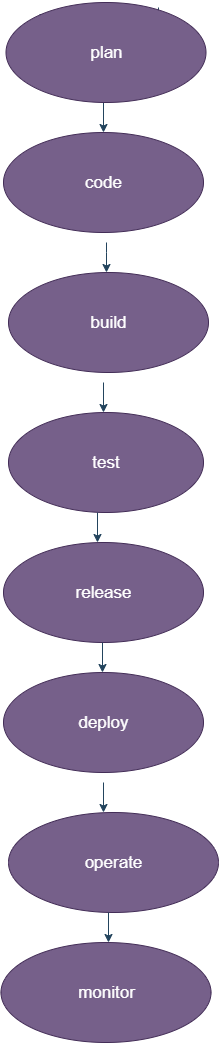

The diagram above was exported from draw.io. Its source (the exported page's mxGraphModel, read from the mxfile embedded in the PNG):
<mxGraphModel dx="1042" dy="570" grid="1" gridSize="10" guides="1" tooltips="1" connect="1" arrows="1" fold="1" page="1" pageScale="1" pageWidth="850" pageHeight="1100" math="0" shadow="0">
  <root>
    <mxCell id="0" />
    <mxCell id="1" parent="0" />
    <mxCell id="KsF8abv7kIUDG-buPEqm-2" style="edgeStyle=orthogonalEdgeStyle;rounded=0;orthogonalLoop=1;jettySize=auto;html=1;exitX=0;exitY=0.5;exitDx=0;exitDy=0;labelBackgroundColor=none;strokeColor=#23445D;fontColor=default;" parent="1" edge="1">
      <mxGeometry relative="1" as="geometry">
        <mxPoint x="360" y="30" as="targetPoint" />
        <mxPoint x="360" y="25" as="sourcePoint" />
      </mxGeometry>
    </mxCell>
    <mxCell id="uQ8lkgxfqcQ3ZDVAzk9C-7" style="edgeStyle=orthogonalEdgeStyle;rounded=0;orthogonalLoop=1;jettySize=auto;html=1;exitX=0.5;exitY=1;exitDx=0;exitDy=0;labelBackgroundColor=none;strokeColor=#23445D;fontColor=default;" parent="1" edge="1">
      <mxGeometry relative="1" as="geometry">
        <mxPoint x="420" y="110" as="sourcePoint" />
        <mxPoint x="420" y="110" as="targetPoint" />
      </mxGeometry>
    </mxCell>
    <mxCell id="uQ8lkgxfqcQ3ZDVAzk9C-8" style="edgeStyle=orthogonalEdgeStyle;rounded=0;orthogonalLoop=1;jettySize=auto;html=1;labelBackgroundColor=none;strokeColor=#23445D;fontColor=default;" parent="1" edge="1">
      <mxGeometry relative="1" as="geometry">
        <mxPoint x="474.99090833947" y="75" as="sourcePoint" />
        <mxPoint x="474.99090833947" y="95" as="targetPoint" />
      </mxGeometry>
    </mxCell>
    <mxCell id="uQ8lkgxfqcQ3ZDVAzk9C-9" style="edgeStyle=orthogonalEdgeStyle;rounded=0;orthogonalLoop=1;jettySize=auto;html=1;labelBackgroundColor=none;strokeColor=#23445D;fontColor=default;" parent="1" edge="1">
      <mxGeometry relative="1" as="geometry">
        <mxPoint x="420" y="100" as="sourcePoint" />
        <mxPoint x="420" y="80" as="targetPoint" />
      </mxGeometry>
    </mxCell>
    <mxCell id="uQ8lkgxfqcQ3ZDVAzk9C-10" style="edgeStyle=orthogonalEdgeStyle;rounded=0;orthogonalLoop=1;jettySize=auto;html=1;exitX=0.5;exitY=1;exitDx=0;exitDy=0;labelBackgroundColor=none;strokeColor=#23445D;fontColor=default;" parent="1" edge="1">
      <mxGeometry relative="1" as="geometry">
        <mxPoint x="420" y="110" as="sourcePoint" />
        <mxPoint x="420" y="110" as="targetPoint" />
      </mxGeometry>
    </mxCell>
    <mxCell id="KsF8abv7kIUDG-buPEqm-1" style="edgeStyle=orthogonalEdgeStyle;rounded=0;orthogonalLoop=1;jettySize=auto;html=1;exitX=0.5;exitY=1;exitDx=0;exitDy=0;labelBackgroundColor=none;strokeColor=#23445D;fontColor=default;" parent="1" edge="1">
      <mxGeometry relative="1" as="geometry">
        <mxPoint x="420" y="110" as="sourcePoint" />
        <mxPoint x="420" y="110" as="targetPoint" />
      </mxGeometry>
    </mxCell>
    <mxCell id="KsF8abv7kIUDG-buPEqm-3" style="edgeStyle=orthogonalEdgeStyle;rounded=0;orthogonalLoop=1;jettySize=auto;html=1;labelBackgroundColor=none;strokeColor=#23445D;fontColor=default;" parent="1" edge="1">
      <mxGeometry relative="1" as="geometry">
        <mxPoint x="474.99090833947" y="15" as="sourcePoint" />
        <mxPoint x="474.99090833947" y="35" as="targetPoint" />
      </mxGeometry>
    </mxCell>
    <mxCell id="KsF8abv7kIUDG-buPEqm-20" style="edgeStyle=orthogonalEdgeStyle;rounded=0;orthogonalLoop=1;jettySize=auto;html=1;exitX=0.5;exitY=1;exitDx=0;exitDy=0;entryX=0.5;entryY=0;entryDx=0;entryDy=0;labelBackgroundColor=none;strokeColor=#23445D;fontColor=default;" parent="1" source="KsF8abv7kIUDG-buPEqm-6" target="KsF8abv7kIUDG-buPEqm-7" edge="1">
      <mxGeometry relative="1" as="geometry" />
    </mxCell>
    <mxCell id="KsF8abv7kIUDG-buPEqm-6" value="&lt;font style=&quot;font-size: 17px;&quot;&gt;plan&lt;/font&gt;" style="ellipse;whiteSpace=wrap;html=1;fillColor=#76608a;fontColor=#ffffff;strokeColor=#432D57;labelBackgroundColor=none;" parent="1" vertex="1">
      <mxGeometry x="322.5" y="10" width="200" height="100" as="geometry" />
    </mxCell>
    <mxCell id="KsF8abv7kIUDG-buPEqm-7" value="&lt;font style=&quot;font-size: 17px;&quot;&gt;code&lt;/font&gt;" style="ellipse;whiteSpace=wrap;html=1;fillColor=#76608a;fontColor=#ffffff;strokeColor=#432D57;labelBackgroundColor=none;" parent="1" vertex="1">
      <mxGeometry x="320" y="140" width="200" height="100" as="geometry" />
    </mxCell>
    <mxCell id="KsF8abv7kIUDG-buPEqm-8" value="&lt;font style=&quot;font-size: 17px;&quot;&gt;build&lt;/font&gt;" style="ellipse;whiteSpace=wrap;html=1;fillColor=#76608a;fontColor=#ffffff;strokeColor=#432D57;labelBackgroundColor=none;" parent="1" vertex="1">
      <mxGeometry x="325" y="280" width="200" height="100" as="geometry" />
    </mxCell>
    <mxCell id="KsF8abv7kIUDG-buPEqm-9" value="&lt;font style=&quot;font-size: 17px;&quot;&gt;test&lt;/font&gt;" style="ellipse;whiteSpace=wrap;html=1;fillColor=#76608a;fontColor=#ffffff;strokeColor=#432D57;labelBackgroundColor=none;" parent="1" vertex="1">
      <mxGeometry x="325" y="420" width="195" height="100" as="geometry" />
    </mxCell>
    <mxCell id="KsF8abv7kIUDG-buPEqm-10" value="&lt;font style=&quot;font-size: 17px;&quot;&gt;release&lt;/font&gt;" style="ellipse;whiteSpace=wrap;html=1;fillColor=#76608a;fontColor=#ffffff;strokeColor=#432D57;labelBackgroundColor=none;" parent="1" vertex="1">
      <mxGeometry x="320" y="550" width="200" height="100" as="geometry" />
    </mxCell>
    <mxCell id="KsF8abv7kIUDG-buPEqm-11" value="&lt;font style=&quot;font-size: 17px;&quot;&gt;deploy&lt;/font&gt;" style="ellipse;whiteSpace=wrap;html=1;fillColor=#76608a;fontColor=#ffffff;strokeColor=#432D57;labelBackgroundColor=none;" parent="1" vertex="1">
      <mxGeometry x="320" y="680" width="200" height="100" as="geometry" />
    </mxCell>
    <mxCell id="KsF8abv7kIUDG-buPEqm-13" value="&lt;font style=&quot;font-size: 17px;&quot;&gt;operate&lt;/font&gt;" style="ellipse;whiteSpace=wrap;html=1;fillColor=#76608a;fontColor=#ffffff;strokeColor=#432D57;labelBackgroundColor=none;" parent="1" vertex="1">
      <mxGeometry x="325" y="820" width="210" height="100" as="geometry" />
    </mxCell>
    <mxCell id="KsF8abv7kIUDG-buPEqm-23" style="edgeStyle=orthogonalEdgeStyle;rounded=0;orthogonalLoop=1;jettySize=auto;html=1;exitX=0.5;exitY=1;exitDx=0;exitDy=0;entryX=0.5;entryY=0;entryDx=0;entryDy=0;labelBackgroundColor=none;strokeColor=#23445D;fontColor=default;" parent="1" edge="1">
      <mxGeometry relative="1" as="geometry">
        <mxPoint x="420" y="390" as="sourcePoint" />
        <mxPoint x="420" y="420" as="targetPoint" />
      </mxGeometry>
    </mxCell>
    <mxCell id="KsF8abv7kIUDG-buPEqm-24" style="edgeStyle=orthogonalEdgeStyle;rounded=0;orthogonalLoop=1;jettySize=auto;html=1;exitX=0.5;exitY=1;exitDx=0;exitDy=0;entryX=0.5;entryY=0;entryDx=0;entryDy=0;labelBackgroundColor=none;strokeColor=#23445D;fontColor=default;" parent="1" edge="1">
      <mxGeometry relative="1" as="geometry">
        <mxPoint x="414" y="520" as="sourcePoint" />
        <mxPoint x="414" y="550" as="targetPoint" />
      </mxGeometry>
    </mxCell>
    <mxCell id="KsF8abv7kIUDG-buPEqm-25" style="edgeStyle=orthogonalEdgeStyle;rounded=0;orthogonalLoop=1;jettySize=auto;html=1;exitX=0.5;exitY=1;exitDx=0;exitDy=0;entryX=0.5;entryY=0;entryDx=0;entryDy=0;labelBackgroundColor=none;strokeColor=#23445D;fontColor=default;" parent="1" edge="1">
      <mxGeometry relative="1" as="geometry">
        <mxPoint x="419" y="650" as="sourcePoint" />
        <mxPoint x="419" y="680" as="targetPoint" />
      </mxGeometry>
    </mxCell>
    <mxCell id="KsF8abv7kIUDG-buPEqm-26" style="edgeStyle=orthogonalEdgeStyle;rounded=0;orthogonalLoop=1;jettySize=auto;html=1;exitX=0.5;exitY=1;exitDx=0;exitDy=0;entryX=0.5;entryY=0;entryDx=0;entryDy=0;labelBackgroundColor=none;strokeColor=#23445D;fontColor=default;" parent="1" edge="1">
      <mxGeometry relative="1" as="geometry">
        <mxPoint x="420" y="790" as="sourcePoint" />
        <mxPoint x="420" y="820" as="targetPoint" />
      </mxGeometry>
    </mxCell>
    <mxCell id="KsF8abv7kIUDG-buPEqm-42" value="&lt;font style=&quot;font-size: 17px;&quot;&gt;monitor&lt;/font&gt;" style="ellipse;whiteSpace=wrap;html=1;fillColor=#76608a;fontColor=#ffffff;strokeColor=#432D57;labelBackgroundColor=none;" parent="1" vertex="1">
      <mxGeometry x="317.5" y="950" width="210" height="100" as="geometry" />
    </mxCell>
    <mxCell id="KsF8abv7kIUDG-buPEqm-43" style="edgeStyle=orthogonalEdgeStyle;rounded=0;orthogonalLoop=1;jettySize=auto;html=1;exitX=0.5;exitY=1;exitDx=0;exitDy=0;entryX=0.5;entryY=0;entryDx=0;entryDy=0;labelBackgroundColor=none;strokeColor=#23445D;fontColor=default;" parent="1" edge="1">
      <mxGeometry relative="1" as="geometry">
        <mxPoint x="425" y="920" as="sourcePoint" />
        <mxPoint x="425" y="950" as="targetPoint" />
      </mxGeometry>
    </mxCell>
    <mxCell id="KsF8abv7kIUDG-buPEqm-45" style="edgeStyle=orthogonalEdgeStyle;rounded=0;orthogonalLoop=1;jettySize=auto;html=1;exitX=0.5;exitY=1;exitDx=0;exitDy=0;entryX=0.5;entryY=0;entryDx=0;entryDy=0;labelBackgroundColor=none;strokeColor=#23445D;fontColor=default;" parent="1" edge="1">
      <mxGeometry relative="1" as="geometry">
        <mxPoint x="423" y="250" as="sourcePoint" />
        <mxPoint x="423" y="280" as="targetPoint" />
        <Array as="points">
          <mxPoint x="423" y="260" />
          <mxPoint x="423" y="260" />
        </Array>
      </mxGeometry>
    </mxCell>
  </root>
</mxGraphModel>